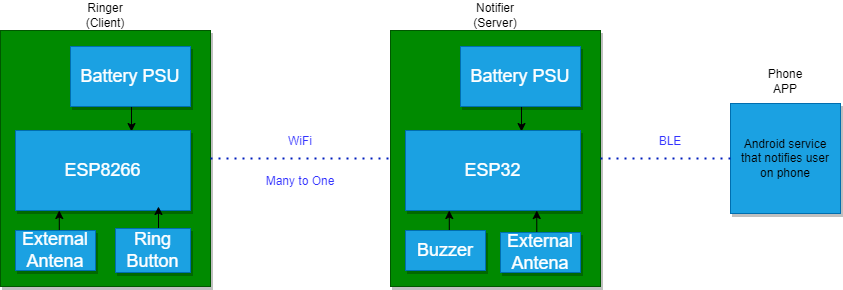

The diagram above was exported from draw.io. Its source (the exported page's mxGraphModel, read from the mxfile embedded in the PNG):
<mxGraphModel dx="949" dy="499" grid="1" gridSize="10" guides="1" tooltips="1" connect="1" arrows="1" fold="1" page="1" pageScale="1.5" pageWidth="1169" pageHeight="826" background="#ffffff" math="0" shadow="0">
  <root>
    <mxCell id="0" style=";html=1;" />
    <mxCell id="1" style=";html=1;" parent="0" />
    <mxCell id="3a17f1ce550125da-8" value="" style="whiteSpace=wrap;html=1;shadow=1;fontSize=18;fillColor=#008a00;strokeColor=#005700;fontColor=#ffffff;" parent="1" vertex="1">
      <mxGeometry x="400" y="454" width="210" height="256" as="geometry" />
    </mxCell>
    <mxCell id="9m7NxkryejvWXKkI9qjT-7" style="edgeStyle=orthogonalEdgeStyle;rounded=0;orthogonalLoop=1;jettySize=auto;html=1;exitX=0.5;exitY=1;exitDx=0;exitDy=0;entryX=0.663;entryY=0.013;entryDx=0;entryDy=0;entryPerimeter=0;" parent="1" source="3a17f1ce550125da-9" target="9m7NxkryejvWXKkI9qjT-3" edge="1">
      <mxGeometry relative="1" as="geometry" />
    </mxCell>
    <mxCell id="3a17f1ce550125da-9" value="Battery PSU" style="whiteSpace=wrap;html=1;shadow=1;fontSize=18;fillColor=#1ba1e2;strokeColor=#006EAF;fontColor=#ffffff;" parent="1" vertex="1">
      <mxGeometry x="470" y="470" width="120" height="60" as="geometry" />
    </mxCell>
    <mxCell id="9m7NxkryejvWXKkI9qjT-2" value="Ringer (Client)" style="text;html=1;strokeColor=none;fillColor=none;align=center;verticalAlign=middle;whiteSpace=wrap;rounded=0;" parent="1" vertex="1">
      <mxGeometry x="475" y="424" width="60" height="30" as="geometry" />
    </mxCell>
    <mxCell id="9m7NxkryejvWXKkI9qjT-3" value="ESP8266" style="whiteSpace=wrap;html=1;shadow=1;fontSize=18;fillColor=#1ba1e2;strokeColor=#006EAF;fontColor=#ffffff;" parent="1" vertex="1">
      <mxGeometry x="415" y="554" width="175" height="80" as="geometry" />
    </mxCell>
    <mxCell id="9m7NxkryejvWXKkI9qjT-8" style="edgeStyle=orthogonalEdgeStyle;rounded=0;orthogonalLoop=1;jettySize=auto;html=1;exitX=0.5;exitY=0;exitDx=0;exitDy=0;entryX=0.25;entryY=1;entryDx=0;entryDy=0;" parent="1" source="9m7NxkryejvWXKkI9qjT-4" target="9m7NxkryejvWXKkI9qjT-3" edge="1">
      <mxGeometry relative="1" as="geometry" />
    </mxCell>
    <mxCell id="9m7NxkryejvWXKkI9qjT-4" value="External Antena" style="whiteSpace=wrap;html=1;shadow=1;fontSize=18;fillColor=#1ba1e2;strokeColor=#006EAF;fontColor=#ffffff;" parent="1" vertex="1">
      <mxGeometry x="415" y="654" width="80" height="40" as="geometry" />
    </mxCell>
    <mxCell id="9m7NxkryejvWXKkI9qjT-9" style="edgeStyle=orthogonalEdgeStyle;rounded=0;orthogonalLoop=1;jettySize=auto;html=1;exitX=0.5;exitY=0;exitDx=0;exitDy=0;entryX=0.817;entryY=0.95;entryDx=0;entryDy=0;entryPerimeter=0;" parent="1" source="9m7NxkryejvWXKkI9qjT-5" target="9m7NxkryejvWXKkI9qjT-3" edge="1">
      <mxGeometry relative="1" as="geometry" />
    </mxCell>
    <mxCell id="9m7NxkryejvWXKkI9qjT-5" value="Ring Button" style="whiteSpace=wrap;html=1;shadow=1;fontSize=18;fillColor=#1ba1e2;strokeColor=#006EAF;fontColor=#ffffff;" parent="1" vertex="1">
      <mxGeometry x="515" y="652" width="75" height="44" as="geometry" />
    </mxCell>
    <mxCell id="9m7NxkryejvWXKkI9qjT-10" value="" style="whiteSpace=wrap;html=1;shadow=1;fontSize=18;fillColor=#008a00;strokeColor=#005700;fontColor=#ffffff;" parent="1" vertex="1">
      <mxGeometry x="790" y="454" width="210" height="256" as="geometry" />
    </mxCell>
    <mxCell id="9m7NxkryejvWXKkI9qjT-11" style="edgeStyle=orthogonalEdgeStyle;rounded=0;orthogonalLoop=1;jettySize=auto;html=1;exitX=0.5;exitY=1;exitDx=0;exitDy=0;entryX=0.663;entryY=0.013;entryDx=0;entryDy=0;entryPerimeter=0;" parent="1" source="9m7NxkryejvWXKkI9qjT-12" target="9m7NxkryejvWXKkI9qjT-14" edge="1">
      <mxGeometry relative="1" as="geometry" />
    </mxCell>
    <mxCell id="9m7NxkryejvWXKkI9qjT-12" value="Battery PSU" style="whiteSpace=wrap;html=1;shadow=1;fontSize=18;fillColor=#1ba1e2;strokeColor=#006EAF;fontColor=#ffffff;" parent="1" vertex="1">
      <mxGeometry x="860" y="470" width="120" height="60" as="geometry" />
    </mxCell>
    <mxCell id="9m7NxkryejvWXKkI9qjT-13" value="Notifier (Server)" style="text;html=1;strokeColor=none;fillColor=none;align=center;verticalAlign=middle;whiteSpace=wrap;rounded=0;" parent="1" vertex="1">
      <mxGeometry x="865" y="424" width="60" height="30" as="geometry" />
    </mxCell>
    <mxCell id="9m7NxkryejvWXKkI9qjT-14" value="ESP32" style="whiteSpace=wrap;html=1;shadow=1;fontSize=18;fillColor=#1ba1e2;strokeColor=#006EAF;fontColor=#ffffff;" parent="1" vertex="1">
      <mxGeometry x="805" y="554" width="175" height="80" as="geometry" />
    </mxCell>
    <mxCell id="9m7NxkryejvWXKkI9qjT-15" style="edgeStyle=orthogonalEdgeStyle;rounded=0;orthogonalLoop=1;jettySize=auto;html=1;exitX=0.5;exitY=0;exitDx=0;exitDy=0;entryX=0.25;entryY=1;entryDx=0;entryDy=0;" parent="1" source="9m7NxkryejvWXKkI9qjT-16" target="9m7NxkryejvWXKkI9qjT-14" edge="1">
      <mxGeometry relative="1" as="geometry" />
    </mxCell>
    <mxCell id="9m7NxkryejvWXKkI9qjT-16" value="Buzzer" style="whiteSpace=wrap;html=1;shadow=1;fontSize=18;fillColor=#1ba1e2;strokeColor=#006EAF;fontColor=#ffffff;" parent="1" vertex="1">
      <mxGeometry x="805" y="654" width="80" height="40" as="geometry" />
    </mxCell>
    <mxCell id="9m7NxkryejvWXKkI9qjT-20" value="WiFi" style="text;html=1;strokeColor=none;fillColor=none;align=center;verticalAlign=middle;whiteSpace=wrap;rounded=0;fontColor=#3333FF;" parent="1" vertex="1">
      <mxGeometry x="670" y="550" width="60" height="30" as="geometry" />
    </mxCell>
    <mxCell id="9m7NxkryejvWXKkI9qjT-21" value="Many to One" style="text;html=1;strokeColor=none;fillColor=none;align=center;verticalAlign=middle;whiteSpace=wrap;rounded=0;fontColor=#3333FF;" parent="1" vertex="1">
      <mxGeometry x="660" y="590" width="80" height="30" as="geometry" />
    </mxCell>
    <mxCell id="9m7NxkryejvWXKkI9qjT-24" value="" style="whiteSpace=wrap;html=1;shadow=1;fontSize=18;fillColor=#1ba1e2;strokeColor=#006EAF;fontColor=#ffffff;" parent="1" vertex="1">
      <mxGeometry x="1130" y="527" width="110" height="110" as="geometry" />
    </mxCell>
    <mxCell id="9m7NxkryejvWXKkI9qjT-27" value="Phone APP" style="text;html=1;strokeColor=none;fillColor=none;align=center;verticalAlign=middle;whiteSpace=wrap;rounded=0;" parent="1" vertex="1">
      <mxGeometry x="1155" y="490" width="60" height="30" as="geometry" />
    </mxCell>
    <mxCell id="9m7NxkryejvWXKkI9qjT-31" value="" style="endArrow=none;dashed=1;html=1;dashPattern=1 3;strokeWidth=2;rounded=0;exitX=1;exitY=0.5;exitDx=0;exitDy=0;entryX=0;entryY=0.5;entryDx=0;entryDy=0;fillColor=#0050ef;strokeColor=#001DBC;" parent="1" source="3a17f1ce550125da-8" target="9m7NxkryejvWXKkI9qjT-10" edge="1">
      <mxGeometry width="50" height="50" relative="1" as="geometry">
        <mxPoint x="700" y="750" as="sourcePoint" />
        <mxPoint x="750" y="700" as="targetPoint" />
      </mxGeometry>
    </mxCell>
    <mxCell id="9m7NxkryejvWXKkI9qjT-32" value="" style="endArrow=none;dashed=1;html=1;dashPattern=1 3;strokeWidth=2;rounded=0;entryX=0;entryY=0.5;entryDx=0;entryDy=0;exitX=1;exitY=0.5;exitDx=0;exitDy=0;fontColor=#3333FF;fillColor=#0050ef;strokeColor=#001DBC;" parent="1" source="9m7NxkryejvWXKkI9qjT-10" target="9m7NxkryejvWXKkI9qjT-24" edge="1">
      <mxGeometry width="50" height="50" relative="1" as="geometry">
        <mxPoint x="1000" y="580" as="sourcePoint" />
        <mxPoint x="800" y="592" as="targetPoint" />
      </mxGeometry>
    </mxCell>
    <mxCell id="9m7NxkryejvWXKkI9qjT-33" value="BLE" style="text;html=1;strokeColor=none;fillColor=none;align=center;verticalAlign=middle;whiteSpace=wrap;rounded=0;fontColor=#3333FF;" parent="1" vertex="1">
      <mxGeometry x="1040" y="550" width="60" height="30" as="geometry" />
    </mxCell>
    <mxCell id="9m7NxkryejvWXKkI9qjT-34" value="Android service that notifies user on phone" style="text;html=1;strokeColor=none;fillColor=none;align=center;verticalAlign=middle;whiteSpace=wrap;rounded=0;" parent="1" vertex="1">
      <mxGeometry x="1135" y="567" width="100" height="30" as="geometry" />
    </mxCell>
    <mxCell id="9m7NxkryejvWXKkI9qjT-39" style="edgeStyle=orthogonalEdgeStyle;rounded=0;orthogonalLoop=1;jettySize=auto;html=1;exitX=0.5;exitY=0;exitDx=0;exitDy=0;entryX=0.75;entryY=1;entryDx=0;entryDy=0;" parent="1" source="9m7NxkryejvWXKkI9qjT-36" target="9m7NxkryejvWXKkI9qjT-14" edge="1">
      <mxGeometry relative="1" as="geometry" />
    </mxCell>
    <mxCell id="9m7NxkryejvWXKkI9qjT-36" value="External Antena" style="whiteSpace=wrap;html=1;shadow=1;fontSize=18;fillColor=#1ba1e2;strokeColor=#006EAF;fontColor=#ffffff;" parent="1" vertex="1">
      <mxGeometry x="900" y="656" width="80" height="40" as="geometry" />
    </mxCell>
  </root>
</mxGraphModel>